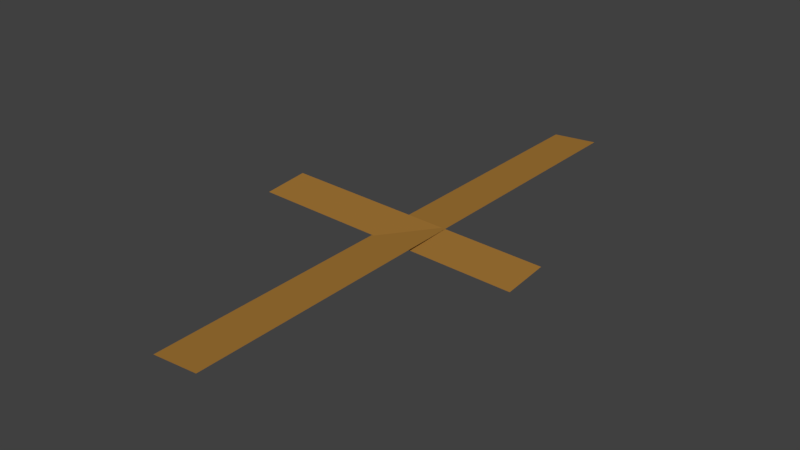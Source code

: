 # Source: Road.blend  (saved by Blender 2.78.0; exported with 4.5.12 LTS)
import bpy
from mathutils import Matrix  # noqa: F401  (used for matrix-valued properties, if any)

bpy.ops.wm.read_factory_settings(use_empty=True)
scene = bpy.context.scene
scene.name = 'Scene'

# ---- collections
col_collection_1 = bpy.data.collections.new('Collection 1'); scene.collection.children.link(col_collection_1)

# ---- materials (node trees are filled in below, after node groups)
mat_material_001 = bpy.data.materials.new('Material.001')
mat_material_001.alpha_threshold = 0.0
mat_material_001.use_transparent_shadow = False
mat_material_001.diffuse_color = (0.3757, 0.1858, 0.03752, 1.0)
mat_material_001.specular_color = (0.4292, 0.257, 0.06799)
mat_material_001.roughness = 0.5

# ---- material node trees

# ---- world
world_world = bpy.data.worlds.new('World'); scene.world = world_world
world_world.color = (0.05088, 0.05088, 0.05088)
world_world.use_sun_shadow = False
world_world.sun_shadow_jitter_overblur = 0.0
world_world.cycles.sampling_method = 'MANUAL'

# ---- meshes
me_plane_001 = bpy.data.meshes.new('Plane.001')
me_plane_001.from_pydata([(-0.02409, 0.2496, -0.02212), (-0.1994, 0.2458, -0.03367), (-0.01876, -0.8042, -0.02738), (-0.1941, -0.808, -0.03892)], [], [(0, 1, 3, 2)])
me_plane_001.materials.append(mat_material_001)
me_plane_001.use_remesh_preserve_volume = False
me_plane_001.use_remesh_preserve_attributes = False
me_plane_001.use_mirror_vertex_groups = False
me_plane_001.update()
me_plane = bpy.data.meshes.new('Plane')
me_plane.from_pydata([(-0.02264, 0.6615, -0.02294), (-0.198, 0.6576, -0.03448), (-0.01818, -1.398, -0.02623), (-0.1935, -1.402, -0.03777)], [], [(0, 1, 3, 2)])
me_plane.materials.append(mat_material_001)
me_plane.use_remesh_preserve_volume = False
me_plane.use_remesh_preserve_attributes = False
me_plane.use_mirror_vertex_groups = False
me_plane.update()

# ---- objects
ob_irrigation_001 = bpy.data.objects.new('Irrigation.001', me_plane_001)
ob_irrigation = bpy.data.objects.new('Irrigation', me_plane)

# ---- transforms, parenting, visibility, modifiers, constraints
ob_irrigation_001.location = (-0.5445, 0.06536, 0.003644)
ob_irrigation_001.rotation_euler = (0.01159, -0.007621, 1.561)
ob_irrigation_001.scale = (1.727, 1.727, 1.727)
ob_irrigation_001.lineart.crease_threshold = 0.0
ob_irrigation.location = (0.2152, 0.5453, -0.004634)
ob_irrigation.scale = (1.727, 1.727, 1.727)
ob_irrigation.lineart.crease_threshold = 0.0

# ---- collection membership
col_collection_1.objects.link(ob_irrigation_001)
col_collection_1.objects.link(ob_irrigation)

# ---- scene / render settings (as saved in the file)
scene.frame_start = 1; scene.frame_end = 250; scene.frame_set(1)
scene.render.engine = 'BLENDER_EEVEE_NEXT'
scene.render.resolution_percentage = 50
scene.render.dither_intensity = 0.0
scene.cycles.use_denoising = False
scene.cycles.samples = 128
scene.cycles.sampling_pattern = 'TABULATED_SOBOL'
scene.cycles.light_sampling_threshold = 0.0
scene.cycles.use_adaptive_sampling = False
scene.cycles.use_light_tree = False
scene.cycles.blur_glossy = 0.0
scene.cycles.sample_clamp_indirect = 0.0
scene.view_settings.view_transform = 'Standard'
bpy.context.view_layer.update()

# ---- added for rendering (the .blend has no active camera and no usable light): camera, sun
cam_auto = bpy.data.cameras.new('AutoCamera')
cam_auto.lens = 50.0
cam_auto.sensor_width = 36.0
cam_auto.clip_end = 1000.0
ob_auto_camera = bpy.data.objects.new('AutoCamera', cam_auto)
scene.collection.objects.link(ob_auto_camera)
ob_auto_camera.location = (3.64277, -4.54349, 2.90999)
ob_auto_camera.rotation_euler = (1.09748, -7.21219e-08, 0.694738)
scene.camera = ob_auto_camera
light_auto_sun = bpy.data.lights.new('AutoSun', 'SUN')
light_auto_sun.energy = 3.0
light_auto_sun.angle = 0.0523599
ob_auto_sun = bpy.data.objects.new('AutoSun', light_auto_sun)
scene.collection.objects.link(ob_auto_sun)
ob_auto_sun.rotation_euler = (0.872665, 0.174533, 0.523599)
bpy.context.view_layer.update()
